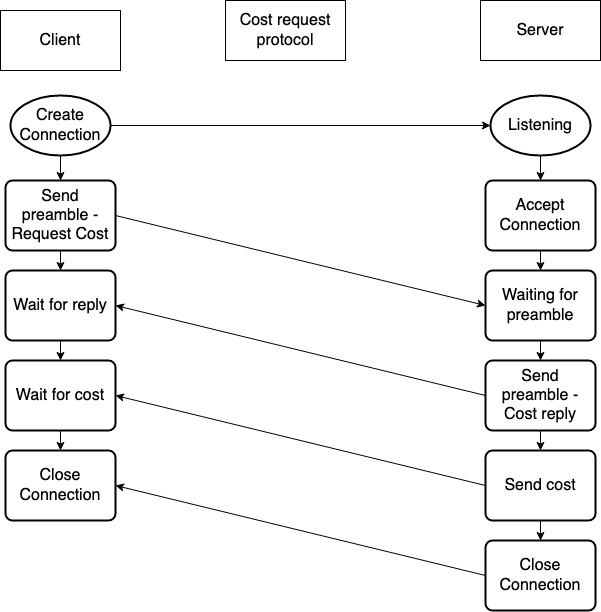

The diagram above was exported from draw.io. Its source (the exported page's mxGraphModel, read from the mxfile embedded in the PNG):
<mxGraphModel dx="946" dy="587" grid="1" gridSize="10" guides="1" tooltips="1" connect="1" arrows="1" fold="1" page="1" pageScale="1" pageWidth="850" pageHeight="1100" math="0" shadow="0">
  <root>
    <mxCell id="0" />
    <mxCell id="1" parent="0" />
    <mxCell id="jo1P4Tm7H10o1NUvoS3m-3" value="Listening" style="strokeWidth=2;html=1;shape=mxgraph.flowchart.start_1;whiteSpace=wrap;fontSize=16;" parent="1" vertex="1">
      <mxGeometry x="635" y="105" width="100" height="60" as="geometry" />
    </mxCell>
    <mxCell id="jo1P4Tm7H10o1NUvoS3m-4" value="Create Connection" style="strokeWidth=2;html=1;shape=mxgraph.flowchart.start_1;whiteSpace=wrap;fontSize=16;" parent="1" vertex="1">
      <mxGeometry x="155" y="105" width="100" height="60" as="geometry" />
    </mxCell>
    <mxCell id="jo1P4Tm7H10o1NUvoS3m-5" value="Send preamble - Request Cost" style="rounded=1;whiteSpace=wrap;html=1;absoluteArcSize=1;arcSize=14;strokeWidth=2;fontSize=16;" parent="1" vertex="1">
      <mxGeometry x="150" y="190" width="110" height="70" as="geometry" />
    </mxCell>
    <mxCell id="jo1P4Tm7H10o1NUvoS3m-7" value="Accept Connection" style="rounded=1;whiteSpace=wrap;html=1;absoluteArcSize=1;arcSize=14;strokeWidth=2;fontSize=16;" parent="1" vertex="1">
      <mxGeometry x="630" y="190" width="110" height="70" as="geometry" />
    </mxCell>
    <mxCell id="jo1P4Tm7H10o1NUvoS3m-12" value="Cost request protocol" style="rounded=0;whiteSpace=wrap;html=1;fontSize=16;" parent="1" vertex="1">
      <mxGeometry x="370" y="10" width="120" height="60" as="geometry" />
    </mxCell>
    <mxCell id="jo1P4Tm7H10o1NUvoS3m-13" value="" style="endArrow=classic;html=1;rounded=0;fontSize=16;exitX=1;exitY=0.5;exitDx=0;exitDy=0;exitPerimeter=0;entryX=0;entryY=0.5;entryDx=0;entryDy=0;entryPerimeter=0;" parent="1" source="jo1P4Tm7H10o1NUvoS3m-4" target="jo1P4Tm7H10o1NUvoS3m-3" edge="1">
      <mxGeometry width="50" height="50" relative="1" as="geometry">
        <mxPoint x="400" y="280" as="sourcePoint" />
        <mxPoint x="450" y="230" as="targetPoint" />
      </mxGeometry>
    </mxCell>
    <mxCell id="jo1P4Tm7H10o1NUvoS3m-14" value="" style="endArrow=classic;html=1;rounded=0;fontSize=16;exitX=0.5;exitY=1;exitDx=0;exitDy=0;exitPerimeter=0;" parent="1" source="jo1P4Tm7H10o1NUvoS3m-3" target="jo1P4Tm7H10o1NUvoS3m-7" edge="1">
      <mxGeometry width="50" height="50" relative="1" as="geometry">
        <mxPoint x="400" y="280" as="sourcePoint" />
        <mxPoint x="450" y="230" as="targetPoint" />
      </mxGeometry>
    </mxCell>
    <mxCell id="jo1P4Tm7H10o1NUvoS3m-15" value="Waiting for preamble" style="rounded=1;whiteSpace=wrap;html=1;absoluteArcSize=1;arcSize=14;strokeWidth=2;fontSize=16;" parent="1" vertex="1">
      <mxGeometry x="630" y="280" width="110" height="70" as="geometry" />
    </mxCell>
    <mxCell id="jo1P4Tm7H10o1NUvoS3m-16" value="" style="endArrow=classic;html=1;rounded=0;fontSize=16;exitX=0.5;exitY=1;exitDx=0;exitDy=0;entryX=0.5;entryY=0;entryDx=0;entryDy=0;" parent="1" source="jo1P4Tm7H10o1NUvoS3m-7" target="jo1P4Tm7H10o1NUvoS3m-15" edge="1">
      <mxGeometry width="50" height="50" relative="1" as="geometry">
        <mxPoint x="400" y="290" as="sourcePoint" />
        <mxPoint x="450" y="240" as="targetPoint" />
      </mxGeometry>
    </mxCell>
    <mxCell id="jo1P4Tm7H10o1NUvoS3m-17" value="" style="endArrow=classic;html=1;rounded=0;fontSize=16;exitX=0.5;exitY=1;exitDx=0;exitDy=0;exitPerimeter=0;entryX=0.5;entryY=0;entryDx=0;entryDy=0;" parent="1" source="jo1P4Tm7H10o1NUvoS3m-4" target="jo1P4Tm7H10o1NUvoS3m-5" edge="1">
      <mxGeometry width="50" height="50" relative="1" as="geometry">
        <mxPoint x="400" y="290" as="sourcePoint" />
        <mxPoint x="450" y="240" as="targetPoint" />
      </mxGeometry>
    </mxCell>
    <mxCell id="jo1P4Tm7H10o1NUvoS3m-18" value="" style="endArrow=classic;html=1;rounded=0;fontSize=16;exitX=1;exitY=0.5;exitDx=0;exitDy=0;entryX=0;entryY=0.5;entryDx=0;entryDy=0;" parent="1" source="jo1P4Tm7H10o1NUvoS3m-5" target="jo1P4Tm7H10o1NUvoS3m-15" edge="1">
      <mxGeometry width="50" height="50" relative="1" as="geometry">
        <mxPoint x="400" y="290" as="sourcePoint" />
        <mxPoint x="450" y="240" as="targetPoint" />
      </mxGeometry>
    </mxCell>
    <mxCell id="jo1P4Tm7H10o1NUvoS3m-19" value="Wait for reply" style="rounded=1;whiteSpace=wrap;html=1;absoluteArcSize=1;arcSize=14;strokeWidth=2;fontSize=16;" parent="1" vertex="1">
      <mxGeometry x="150" y="280" width="110" height="70" as="geometry" />
    </mxCell>
    <mxCell id="jo1P4Tm7H10o1NUvoS3m-20" value="" style="endArrow=classic;html=1;rounded=0;fontSize=16;exitX=0.5;exitY=1;exitDx=0;exitDy=0;entryX=0.5;entryY=0;entryDx=0;entryDy=0;" parent="1" source="jo1P4Tm7H10o1NUvoS3m-5" target="jo1P4Tm7H10o1NUvoS3m-19" edge="1">
      <mxGeometry width="50" height="50" relative="1" as="geometry">
        <mxPoint x="400" y="370" as="sourcePoint" />
        <mxPoint x="450" y="320" as="targetPoint" />
      </mxGeometry>
    </mxCell>
    <mxCell id="jo1P4Tm7H10o1NUvoS3m-21" value="Send preamble - Cost reply" style="rounded=1;whiteSpace=wrap;html=1;absoluteArcSize=1;arcSize=14;strokeWidth=2;fontSize=16;" parent="1" vertex="1">
      <mxGeometry x="630" y="370" width="110" height="70" as="geometry" />
    </mxCell>
    <mxCell id="jo1P4Tm7H10o1NUvoS3m-22" value="" style="endArrow=classic;html=1;rounded=0;fontSize=16;exitX=0.5;exitY=1;exitDx=0;exitDy=0;entryX=0.5;entryY=0;entryDx=0;entryDy=0;" parent="1" source="jo1P4Tm7H10o1NUvoS3m-15" target="jo1P4Tm7H10o1NUvoS3m-21" edge="1">
      <mxGeometry width="50" height="50" relative="1" as="geometry">
        <mxPoint x="400" y="370" as="sourcePoint" />
        <mxPoint x="450" y="320" as="targetPoint" />
      </mxGeometry>
    </mxCell>
    <mxCell id="jo1P4Tm7H10o1NUvoS3m-23" value="" style="endArrow=classic;html=1;rounded=0;fontSize=16;exitX=0;exitY=0.5;exitDx=0;exitDy=0;entryX=1;entryY=0.5;entryDx=0;entryDy=0;" parent="1" source="jo1P4Tm7H10o1NUvoS3m-21" target="jo1P4Tm7H10o1NUvoS3m-19" edge="1">
      <mxGeometry width="50" height="50" relative="1" as="geometry">
        <mxPoint x="400" y="370" as="sourcePoint" />
        <mxPoint x="450" y="320" as="targetPoint" />
      </mxGeometry>
    </mxCell>
    <mxCell id="jo1P4Tm7H10o1NUvoS3m-24" value="Wait for cost" style="rounded=1;whiteSpace=wrap;html=1;absoluteArcSize=1;arcSize=14;strokeWidth=2;fontSize=16;" parent="1" vertex="1">
      <mxGeometry x="150" y="370" width="110" height="70" as="geometry" />
    </mxCell>
    <mxCell id="jo1P4Tm7H10o1NUvoS3m-25" value="" style="endArrow=classic;html=1;rounded=0;fontSize=16;exitX=0.5;exitY=1;exitDx=0;exitDy=0;entryX=0.5;entryY=0;entryDx=0;entryDy=0;" parent="1" source="jo1P4Tm7H10o1NUvoS3m-19" target="jo1P4Tm7H10o1NUvoS3m-24" edge="1">
      <mxGeometry width="50" height="50" relative="1" as="geometry">
        <mxPoint x="400" y="410" as="sourcePoint" />
        <mxPoint x="450" y="360" as="targetPoint" />
      </mxGeometry>
    </mxCell>
    <mxCell id="jo1P4Tm7H10o1NUvoS3m-26" value="Send cost" style="rounded=1;whiteSpace=wrap;html=1;absoluteArcSize=1;arcSize=14;strokeWidth=2;fontSize=16;" parent="1" vertex="1">
      <mxGeometry x="630" y="460" width="110" height="70" as="geometry" />
    </mxCell>
    <mxCell id="jo1P4Tm7H10o1NUvoS3m-27" value="Close Connection" style="rounded=1;whiteSpace=wrap;html=1;absoluteArcSize=1;arcSize=14;strokeWidth=2;fontSize=16;" parent="1" vertex="1">
      <mxGeometry x="150" y="460" width="110" height="70" as="geometry" />
    </mxCell>
    <mxCell id="jo1P4Tm7H10o1NUvoS3m-28" value="" style="endArrow=classic;html=1;rounded=0;fontSize=16;exitX=0.5;exitY=1;exitDx=0;exitDy=0;entryX=0.5;entryY=0;entryDx=0;entryDy=0;" parent="1" source="jo1P4Tm7H10o1NUvoS3m-24" target="jo1P4Tm7H10o1NUvoS3m-27" edge="1">
      <mxGeometry width="50" height="50" relative="1" as="geometry">
        <mxPoint x="400" y="460" as="sourcePoint" />
        <mxPoint x="450" y="410" as="targetPoint" />
      </mxGeometry>
    </mxCell>
    <mxCell id="jo1P4Tm7H10o1NUvoS3m-29" value="" style="endArrow=classic;html=1;rounded=0;fontSize=16;exitX=0.5;exitY=1;exitDx=0;exitDy=0;entryX=0.5;entryY=0;entryDx=0;entryDy=0;" parent="1" source="jo1P4Tm7H10o1NUvoS3m-21" target="jo1P4Tm7H10o1NUvoS3m-26" edge="1">
      <mxGeometry width="50" height="50" relative="1" as="geometry">
        <mxPoint x="400" y="460" as="sourcePoint" />
        <mxPoint x="450" y="410" as="targetPoint" />
      </mxGeometry>
    </mxCell>
    <mxCell id="jo1P4Tm7H10o1NUvoS3m-30" value="" style="endArrow=classic;html=1;rounded=0;fontSize=16;exitX=0;exitY=0.5;exitDx=0;exitDy=0;entryX=1;entryY=0.5;entryDx=0;entryDy=0;" parent="1" source="jo1P4Tm7H10o1NUvoS3m-26" target="jo1P4Tm7H10o1NUvoS3m-24" edge="1">
      <mxGeometry width="50" height="50" relative="1" as="geometry">
        <mxPoint x="400" y="460" as="sourcePoint" />
        <mxPoint x="450" y="410" as="targetPoint" />
      </mxGeometry>
    </mxCell>
    <mxCell id="jo1P4Tm7H10o1NUvoS3m-31" value="Close Connection" style="rounded=1;whiteSpace=wrap;html=1;absoluteArcSize=1;arcSize=14;strokeWidth=2;fontSize=16;" parent="1" vertex="1">
      <mxGeometry x="630" y="550" width="110" height="70" as="geometry" />
    </mxCell>
    <mxCell id="jo1P4Tm7H10o1NUvoS3m-32" value="" style="endArrow=classic;html=1;rounded=0;fontSize=16;exitX=0.5;exitY=1;exitDx=0;exitDy=0;entryX=0.5;entryY=0;entryDx=0;entryDy=0;" parent="1" source="jo1P4Tm7H10o1NUvoS3m-26" target="jo1P4Tm7H10o1NUvoS3m-31" edge="1">
      <mxGeometry width="50" height="50" relative="1" as="geometry">
        <mxPoint x="400" y="460" as="sourcePoint" />
        <mxPoint x="450" y="410" as="targetPoint" />
      </mxGeometry>
    </mxCell>
    <mxCell id="jo1P4Tm7H10o1NUvoS3m-33" value="" style="endArrow=classic;html=1;rounded=0;fontSize=16;exitX=0;exitY=0.5;exitDx=0;exitDy=0;entryX=1;entryY=0.5;entryDx=0;entryDy=0;" parent="1" source="jo1P4Tm7H10o1NUvoS3m-31" target="jo1P4Tm7H10o1NUvoS3m-27" edge="1">
      <mxGeometry width="50" height="50" relative="1" as="geometry">
        <mxPoint x="400" y="460" as="sourcePoint" />
        <mxPoint x="450" y="410" as="targetPoint" />
      </mxGeometry>
    </mxCell>
    <mxCell id="qy3K6yPHlYT79n3W5bN4-1" value="Client" style="rounded=0;whiteSpace=wrap;html=1;fontSize=16;" parent="1" vertex="1">
      <mxGeometry x="145" y="20" width="120" height="60" as="geometry" />
    </mxCell>
    <mxCell id="qy3K6yPHlYT79n3W5bN4-2" value="Server" style="rounded=0;whiteSpace=wrap;html=1;fontSize=16;" parent="1" vertex="1">
      <mxGeometry x="625" y="10" width="120" height="60" as="geometry" />
    </mxCell>
  </root>
</mxGraphModel>